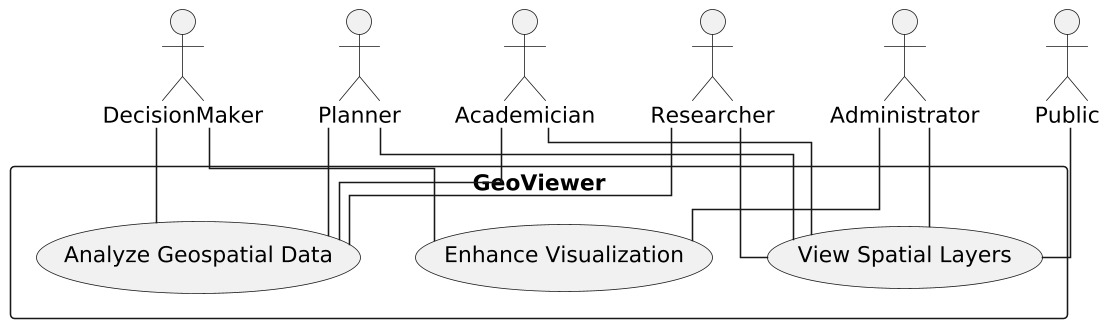

The diagram above was rendered by PlantUML. Its source (embedded in the PNG):
@startuml
skinparam linetype ortho
skinparam dpi 150

actor Researcher
actor Planner
actor DecisionMaker
actor Administrator
actor Academician
actor Public

rectangle GeoViewer {
    usecase "View Spatial Layers" as U1
    usecase "Analyze Geospatial Data" as U2
    usecase "Enhance Visualization" as U3
}

Researcher -- U1
Researcher -- U2
Planner -- U1
Planner -- U2
DecisionMaker -- U2
DecisionMaker -- U3
Administrator -- U1
Administrator -- U3
Academician -- U1
Academician -- U2
Public -- U1
@enduml